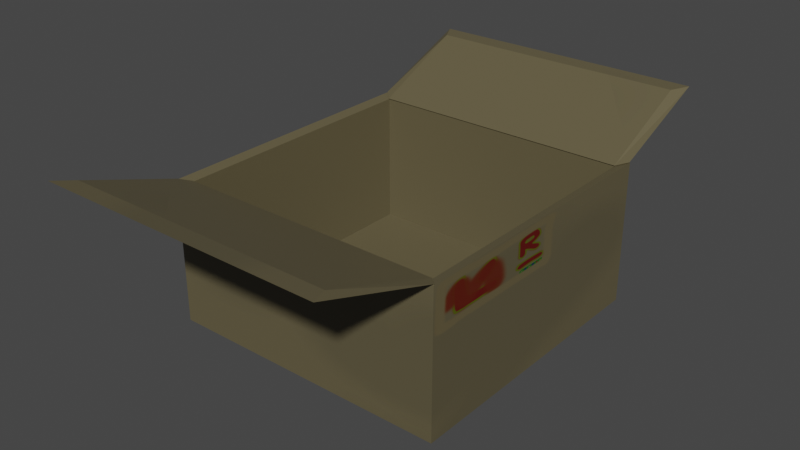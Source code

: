# Source: CardboardBox_V2_.blend  (saved by Blender 2.91.10; exported with 4.5.12 LTS)
import bpy
from mathutils import Matrix  # noqa: F401  (used for matrix-valued properties, if any)

bpy.ops.wm.read_factory_settings(use_empty=True)
scene = bpy.context.scene
scene.name = 'Scene'

# ---- collections
col_collection = bpy.data.collections.new('Collection'); scene.collection.children.link(col_collection)

# ---- images (referenced by path relative to the original .blend; pixels are not part of the script)
import os
ASSET_DIR = os.environ.get("B2B_ASSET_DIR", "")  # directory of the original .blend (textures are referenced by path, not embedded)
HERE = os.path.dirname(os.path.abspath(__file__))  # packed textures are extracted next to this script under _unpacked/

def load_image(name, relpath, width, height, colorspace="sRGB"):
    """Load a texture the original file referenced (path relative to the .blend, or extracted next to this script)."""
    p = next((c for c in (os.path.join(HERE, relpath), os.path.join(ASSET_DIR, relpath)) if relpath and os.path.exists(c)), "")
    if p:
        img = bpy.data.images.load(p, check_existing=True)
        img.name = name
    else:  # same state as the original file: an image datablock whose file is absent (Cycles renders it pink)
        img = bpy.data.images.new(name, width, height)
        img.source = "FILE"
        img.filepath = "//" + (relpath or name)
    img.colorspace_settings.name = colorspace
    return img
img_cardboardbox = load_image('CardboardBox', '_unpacked/CardboardBox.52e71173.png', 2048, 2048, 'sRGB')

# ---- materials (node trees are filled in below, after node groups)
mat_material = bpy.data.materials.new('Material')
mat_material.alpha_threshold = 0.0
mat_material.use_transparent_shadow = False
mat_material.line_color = (0.0, 0.0, 0.0, 1.0)

# ---- material node trees
mat_material.use_nodes = True; mat_material.node_tree.nodes.clear()
_N = mat_material.node_tree.nodes; _L = mat_material.node_tree.links
n0 = _N.new('ShaderNodeOutputMaterial'); n0.name = 'Material Output'; n0.location = (300, 300)
n1 = _N.new('ShaderNodeBsdfPrincipled'); n1.name = 'Principled BSDF'; n1.location = (10, 300)
n1.distribution = 'GGX'
n1.subsurface_method = 'RANDOM_WALK_SKIN'
n1.inputs[2].default_value = 0.4
n1.inputs[3].default_value = 1.45
n1.inputs[27].default_value = (0.0, 0.0, 0.0, 1.0)
n1.inputs[28].default_value = 1.0
n2 = _N.new('ShaderNodeTexImage'); n2.name = 'Image Texture'; n2.location = (-407, 108)
n2.image = img_cardboardbox
_L.new(n1.outputs[0], n0.inputs[0])
_L.new(n2.outputs[0], n1.inputs[0])
n0.is_active_output = True

# ---- world
world_world = bpy.data.worlds.new('World'); scene.world = world_world
world_world.use_nodes = True; world_world.node_tree.nodes.clear()
_N = world_world.node_tree.nodes; _L = world_world.node_tree.links
n0 = _N.new('ShaderNodeOutputWorld'); n0.name = 'World Output'; n0.location = (300, 300)
n1 = _N.new('ShaderNodeBackground'); n1.name = 'Background'; n1.location = (10, 300)
n1.inputs[0].default_value = (0.05088, 0.05088, 0.05088, 1.0)
_L.new(n1.outputs[0], n0.inputs[0])
n0.is_active_output = True
world_world.color = (0.05088, 0.05088, 0.05088)
world_world.use_sun_shadow = False
world_world.sun_shadow_jitter_overblur = 0.0

# ---- meshes
me_cube = bpy.data.meshes.new('Cube')
me_cube.from_pydata([(0.3022, -0.2998, 0.2055), (0.3022, -0.3022, -0.09932), (-0.3022, -0.2998, 0.2055), (-0.3022, -0.3022, -0.09932), (0.3022, -0.5638, 0.2949), (-0.3022, -0.5638, 0.2949), (-0.3022, -0.3022, 0.204), (0.3022, -0.3022, 0.204), (0.3022, 0.2998, 0.2055), (0.3022, 0.3022, -0.09932), (-0.3022, 0.2998, 0.2055), (-0.3022, 0.3022, -0.09932), (0.3022, 0.523, 0.2961), (-0.3022, 0.523, 0.2961), (-0.3022, 0.3022, 0.204), (0.3022, 0.3022, 0.204), (-0.2818, -0.2818, -0.08442), (-0.2818, -0.2818, 0.1983), (-0.2818, -0.2795, 0.1998), (0.2818, -0.2818, 0.1983), (0.2818, -0.2818, -0.08442), (0.2818, -0.2795, 0.1998), (0.2818, -0.5202, 0.2867), (-0.2818, -0.5202, 0.2867), (-0.2818, 0.2818, -0.08442), (-0.2818, 0.2818, 0.1983), (-0.2818, 0.2795, 0.1998), (0.2818, 0.2818, 0.1983), (0.2818, 0.2818, -0.08442), (0.2818, 0.2795, 0.1998), (0.2818, 0.4848, 0.2944), (-0.2818, 0.4848, 0.2944)], [], [(4, 5, 2, 0), (7, 0, 2, 6), (1, 9, 15, 7), (19, 27, 28, 20), (11, 3, 6, 14), (1, 7, 6, 3), (12, 8, 10, 13), (15, 14, 10, 8), (9, 11, 14, 15), (22, 21, 18, 23), (19, 17, 18, 21), (3, 11, 9, 1), (19, 7, 15, 27), (24, 25, 17, 16), (20, 16, 17, 19), (30, 31, 26, 29), (27, 29, 26, 25), (28, 27, 25, 24), (13, 31, 30, 12), (14, 25, 26, 10), (4, 22, 23, 5), (0, 21, 22, 4), (8, 29, 27, 15), (7, 19, 21, 0), (5, 23, 18, 2), (12, 30, 29, 8), (6, 17, 25, 14), (10, 26, 31, 13), (2, 18, 17, 6), (16, 20, 28, 24)])
_uv = me_cube.uv_layers.new(name='UVMap')
_uv.uv.foreach_set('vector', [0.2657, 0.7757, 0.5303, 0.7757, 0.5303, 0.908, 0.2657, 0.908, 0.9235, 0.6911, 0.9207, 0.6911, 0.9207, 0.5283, 0.9235, 0.5283, 0.5303, 0.2622, 0.2657, 0.2622, 0.2657, 0.0003717, 0.5303, 0.0003717, 0.7555, 0.5276, 0.7555, 0.2809, 0.9996, 0.2809, 0.9996, 0.5276, 0.7929, 0.0003717, 0.7929, 0.2649, 0.531, 0.2649, 0.531, 0.0003717, 0.2649, 0.2657, 0.2649, 0.5276, 0.0003717, 0.5276, 0.0003717, 0.2657, 0.8903, 0.7929, 0.758, 0.7929, 0.758, 0.5283, 0.8903, 0.5283, 0.9207, 0.8547, 0.9207, 0.6919, 0.9236, 0.6919, 0.9236, 0.8547, 0.0003717, 0.5283, 0.2649, 0.5283, 0.2649, 0.7902, 0.0003717, 0.7902, 0.247, 0.7909, 0.247, 0.9142, 0.0003717, 0.9142, 0.0003717, 0.7909, 0.5792, 0.9275, 0.5792, 0.7757, 0.5819, 0.7757, 0.5819, 0.9275, 0.2649, 0.0003717, 0.2649, 0.2649, 0.0003717, 0.2649, 0.0003717, 0.0003717, 0.891, 0.5372, 0.9012, 0.5283, 0.9012, 0.7929, 0.891, 0.7839, 0.5098, 0.5276, 0.2657, 0.5276, 0.2657, 0.2809, 0.5098, 0.2809, 0.7573, 0.5283, 0.7573, 0.775, 0.5131, 0.775, 0.5131, 0.5283, 0.9169, 0.0003717, 0.9169, 0.247, 0.7936, 0.247, 0.7936, 0.0003717, 0.9269, 0.6801, 0.9243, 0.6801, 0.9243, 0.5283, 0.9269, 0.5283, 0.7547, 0.5276, 0.5106, 0.5276, 0.5106, 0.2809, 0.7547, 0.2809, 0.9129, 0.5283, 0.92, 0.5372, 0.92, 0.7839, 0.9129, 0.7929, 0.2657, 0.2801, 0.2658, 0.2666, 0.2674, 0.2664, 0.2674, 0.2799, 0.9248, 0.2649, 0.9177, 0.256, 0.9177, 0.00932, 0.9248, 0.0003717, 0.5664, 0.908, 0.5551, 0.9006, 0.5551, 0.7772, 0.5664, 0.7757, 0.2749, 0.2666, 0.2749, 0.2801, 0.2732, 0.2799, 0.2731, 0.2664, 0.2682, 0.2801, 0.2683, 0.2666, 0.2699, 0.2664, 0.2699, 0.2799, 0.5785, 0.908, 0.5672, 0.9065, 0.5672, 0.7831, 0.5785, 0.7757, 0.531, 0.7757, 0.5423, 0.7772, 0.5423, 0.9006, 0.531, 0.908, 0.9121, 0.7929, 0.9019, 0.7839, 0.9019, 0.5372, 0.9121, 0.5283, 0.5544, 0.908, 0.5431, 0.9006, 0.5431, 0.7772, 0.5544, 0.7757, 0.2724, 0.2666, 0.2724, 0.2801, 0.2708, 0.2799, 0.2706, 0.2664, 0.2657, 0.775, 0.2657, 0.5283, 0.5124, 0.5283, 0.5124, 0.775])
me_cube.materials.append(mat_material)
me_cube.use_remesh_preserve_volume = False
me_cube.use_remesh_preserve_attributes = False
me_cube.use_mirror_vertex_groups = False
me_cube.update()

# ---- objects
ob_cube = bpy.data.objects.new('Cube', me_cube)

# ---- transforms, parenting, visibility, modifiers, constraints
ob_cube.location = (0.0, 0.0, 0.0)
ob_cube.lock_rotations_4d = False
ob_cube.empty_display_type = 'ARROWS'
ob_cube.lineart.crease_threshold = 0.0

# ---- collection membership
col_collection.objects.link(ob_cube)

# ---- scene / render settings (as saved in the file)
scene.frame_start = 1; scene.frame_end = 250; scene.frame_set(1)
scene.render.engine = 'BLENDER_EEVEE_NEXT'
scene.cycles.use_denoising = False
scene.cycles.samples = 128
scene.cycles.sampling_pattern = 'TABULATED_SOBOL'
scene.cycles.use_adaptive_sampling = False
scene.cycles.use_light_tree = False
scene.view_settings.view_transform = 'Filmic'
bpy.context.view_layer.update()

# ---- added for rendering (the .blend has no active camera and no usable light): camera, sun
cam_auto = bpy.data.cameras.new('AutoCamera')
cam_auto.lens = 50.0
cam_auto.sensor_width = 36.0
cam_auto.clip_end = 1000.0
ob_auto_camera = bpy.data.objects.new('AutoCamera', cam_auto)
scene.collection.objects.link(ob_auto_camera)
ob_auto_camera.location = (1.20735, -1.46921, 1.06429)
ob_auto_camera.rotation_euler = (1.09748, -7.21219e-08, 0.694738)
scene.camera = ob_auto_camera
light_auto_sun = bpy.data.lights.new('AutoSun', 'SUN')
light_auto_sun.energy = 3.0
light_auto_sun.angle = 0.0523599
ob_auto_sun = bpy.data.objects.new('AutoSun', light_auto_sun)
scene.collection.objects.link(ob_auto_sun)
ob_auto_sun.rotation_euler = (0.872665, 0.174533, 0.523599)
bpy.context.view_layer.update()

